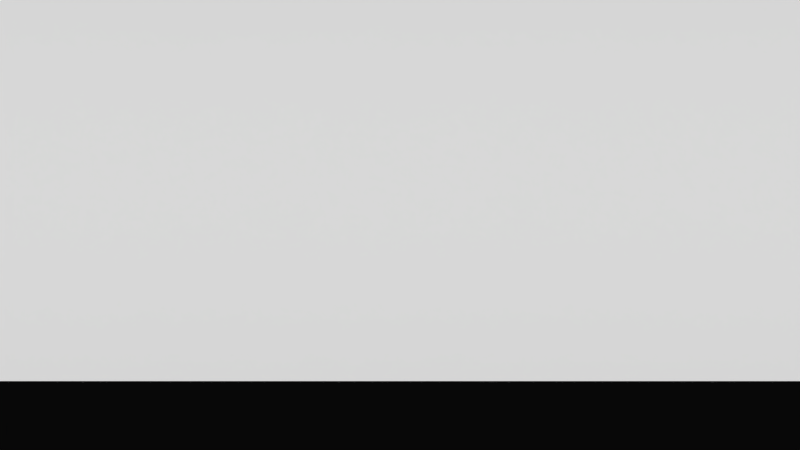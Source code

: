 # Source: Proyecto_Arqui.blend  (saved by Blender 2.76.0; exported with 4.5.12 LTS)
import bpy
from mathutils import Matrix  # noqa: F401  (used for matrix-valued properties, if any)

bpy.ops.wm.read_factory_settings(use_empty=True)
scene = bpy.context.scene
scene.name = 'Tienda'

# ---- collections
col_collection_1_004 = bpy.data.collections.new('Collection 1.004'); scene.collection.children.link(col_collection_1_004)

# ---- materials (node trees are filled in below, after node groups)
mat_material_016 = bpy.data.materials.new('Material.016')
mat_material_016.alpha_threshold = 0.0
mat_material_016.use_transparent_shadow = False
mat_material_016.diffuse_color = (0.002063, 0.002063, 0.002063, 1.0)
mat_material_016.specular_color = (0.00637, 0.00637, 0.00637)
mat_material_016.roughness = 0.5
mat_material_016.specular_intensity = 1.0
mat_material_015 = bpy.data.materials.new('Material.015')
mat_material_015.alpha_threshold = 0.0
mat_material_015.use_transparent_shadow = False
mat_material_015.roughness = 0.5

# ---- material node trees

# ---- cameras
cam_camera_001 = bpy.data.cameras.new('Camera.001')
cam_camera_001.clip_end = 100.0
cam_camera_001.lens = 35.0
cam_camera_001.sensor_width = 32.0
cam_camera_001.sensor_height = 18.0
cam_camera_001.display_size = 2.0
cam_camera_001.dof.focus_distance = 0.0
cam_camera_001.dof.aperture_fstop = 128.0
cam_camera_001.dof.aperture_blades = 6

# ---- meshes
me_cube_005 = bpy.data.meshes.new('Cube.005')
me_cube_005.from_pydata([(-1.0, -1.0, -1.0), (-1.0, -1.0, 1.0), (-1.0, 1.0, -1.0), (-1.0, 1.0, 1.0), (1.0, -1.0, -1.0), (1.0, -1.0, 1.0), (1.0, 1.0, -1.0), (1.0, 1.0, 1.0), (-1.0, 3.533, 14.27), (-1.0, 3.533, 16.27), (-1.0, 5.533, 14.27), (-1.0, 5.533, 16.27), (1.0, 3.533, 14.27), (1.0, 3.533, 16.27), (1.0, 5.533, 14.27), (1.0, 5.533, 16.27)], [], [(1, 3, 2, 0), (3, 7, 6, 2), (7, 5, 4, 6), (5, 1, 0, 4), (0, 2, 6, 4), (5, 7, 3, 1), (9, 11, 10, 8), (11, 15, 14, 10), (15, 13, 12, 14), (13, 9, 8, 12), (8, 10, 14, 12), (13, 15, 11, 9)])
_uv = me_cube_005.uv_layers.new(name='UVMap')
_uv.uv.foreach_set('vector', [0.1529, 0.1529, 0.8471, 0.1529, 0.8471, 0.8471, 0.1529, 0.8471, 0.1529, 0.1529, 0.8471, 0.1529, 0.8471, 0.8471, 0.1529, 0.8471, 0.1529, 0.1529, 0.8471, 0.1529, 0.8471, 0.8471, 0.1529, 0.8471, 0.1529, 0.1529, 0.8471, 0.1529, 0.8471, 0.8471, 0.1529, 0.8471, 0.1529, 0.1529, 0.8471, 0.1529, 0.8471, 0.8471, 0.1529, 0.8471, 0.1529, 0.1529, 0.8471, 0.1529, 0.8471, 0.8471, 0.1529, 0.8471, 0.1529, 0.1529, 0.8471, 0.1529, 0.8471, 0.8471, 0.1529, 0.8471, 0.1529, 0.1529, 0.8471, 0.1529, 0.8471, 0.8471, 0.1529, 0.8471, 0.1529, 0.1529, 0.8471, 0.1529, 0.8471, 0.8471, 0.1529, 0.8471, 0.1529, 0.1529, 0.8471, 0.1529, 0.8471, 0.8471, 0.1529, 0.8471, 0.1529, 0.1529, 0.8471, 0.1529, 0.8471, 0.8471, 0.1529, 0.8471, 0.1529, 0.1529, 0.8471, 0.1529, 0.8471, 0.8471, 0.1529, 0.8471])
me_cube_005.materials.append(mat_material_016)
me_cube_005.use_remesh_preserve_volume = False
me_cube_005.use_remesh_preserve_attributes = False
me_cube_005.use_mirror_vertex_groups = False
me_cube_005.update()
me_plane_004 = bpy.data.meshes.new('Plane.004')
me_plane_004.from_pydata([(-1.0, -1.0, 0.0), (1.0, -1.0, 0.0), (-1.0, 1.0, 0.0), (1.0, 1.0, 0.0)], [], [(0, 1, 3, 2)])
_uv = me_plane_004.uv_layers.new(name='UVMap')
_uv.uv.foreach_set('vector', [0.01028, 8.163e-05, 0.9871, 8.163e-05, 0.9871, 0.9999, 0.01028, 0.9999])
me_plane_004.materials.append(mat_material_015)
me_plane_004.use_remesh_preserve_volume = False
me_plane_004.use_remesh_preserve_attributes = False
me_plane_004.use_mirror_vertex_groups = False
me_plane_004.update()

# ---- objects
ob_estanteria = bpy.data.objects.new('Estanteria', me_cube_005)
ob_camera_001 = bpy.data.objects.new('Camera.001', cam_camera_001)
ob_plane_005 = bpy.data.objects.new('Plane.005', me_plane_004)

# ---- transforms, parenting, visibility, modifiers, constraints
ob_estanteria.location = (-0.0686, -0.2676, -1.264)
ob_estanteria.rotation_euler = (0.7854, -0.0, 0.0)
ob_estanteria.scale = (9.219, 0.5459, 0.162)
ob_estanteria.lineart.crease_threshold = 0.0
ob_camera_001.location = (0.01092, -4.225, -0.01407)
ob_camera_001.rotation_euler = (1.571, -0.0, 0.0)
ob_camera_001.lineart.crease_threshold = 0.0
ob_plane_005.location = (0.0, 0.0, 0.0)
ob_plane_005.rotation_euler = (1.571, -0.0, 0.0)
ob_plane_005.scale = (13.83, 13.83, 13.83)
ob_plane_005.lineart.crease_threshold = 0.0

# ---- collection membership
col_collection_1_004.objects.link(ob_estanteria)
col_collection_1_004.objects.link(ob_camera_001)
col_collection_1_004.objects.link(ob_plane_005)

# ---- scene / render settings (as saved in the file)
scene.camera = ob_camera_001
scene.frame_start = 1; scene.frame_end = 250; scene.frame_set(1)
scene.render.engine = 'BLENDER_EEVEE_NEXT'
scene.render.image_settings.exr_codec = 'NONE'
scene.render.resolution_percentage = 50
scene.render.dither_intensity = 0.0
scene.render.simplify_subdivision_render = 0
scene.render.simplify_child_particles_render = 0.0
scene.cycles.use_denoising = False
scene.cycles.samples = 10
scene.cycles.sampling_pattern = 'TABULATED_SOBOL'
scene.cycles.light_sampling_threshold = 0.0
scene.cycles.use_adaptive_sampling = False
scene.cycles.use_light_tree = False
scene.cycles.blur_glossy = 0.0
scene.cycles.pixel_filter_type = 'GAUSSIAN'
scene.cycles.sample_clamp_indirect = 0.0
scene.view_settings.view_transform = 'Standard'
bpy.context.view_layer.update()

# ---- added for rendering (the .blend has no usable light): sun + grey world if the file has none
light_auto_sun = bpy.data.lights.new('AutoSun', 'SUN')
light_auto_sun.energy = 3.0
light_auto_sun.angle = 0.0523599
ob_auto_sun = bpy.data.objects.new('AutoSun', light_auto_sun)
scene.collection.objects.link(ob_auto_sun)
ob_auto_sun.rotation_euler = (0.872665, 0.174533, 0.523599)
if scene.world is None:
    world_auto = bpy.data.worlds.new('AutoWorld')
    world_auto.color = (0.3, 0.3, 0.3)
    scene.world = world_auto
bpy.context.view_layer.update()
